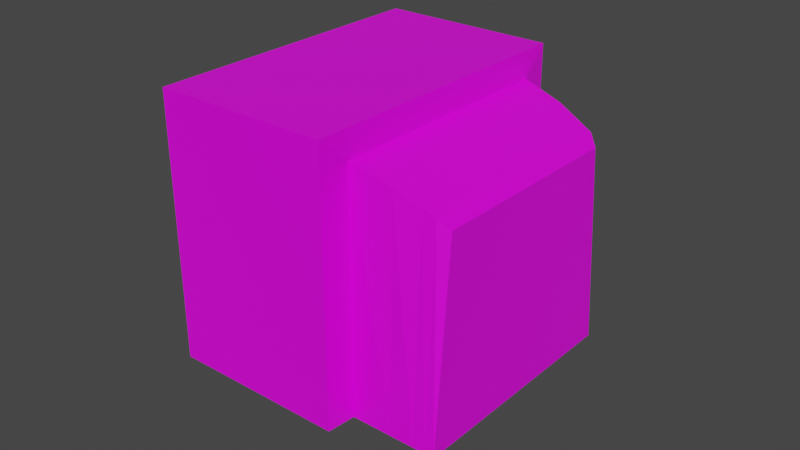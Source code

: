 # Source: brawn_kan.blend  (saved by Blender 2.82.7; exported with 4.5.12 LTS)
import bpy
from mathutils import Matrix  # noqa: F401  (used for matrix-valued properties, if any)

bpy.ops.wm.read_factory_settings(use_empty=True)
scene = bpy.context.scene
scene.name = 'Scene'

# ---- collections
col_collection = bpy.data.collections.new('Collection'); scene.collection.children.link(col_collection)

# ---- images (referenced by path relative to the original .blend; pixels are not part of the script)
import os
ASSET_DIR = os.environ.get("B2B_ASSET_DIR", "")  # directory of the original .blend (textures are referenced by path, not embedded)
HERE = os.path.dirname(os.path.abspath(__file__))  # packed textures are extracted next to this script under _unpacked/

def load_image(name, relpath, width, height, colorspace="sRGB"):
    """Load a texture the original file referenced (path relative to the .blend, or extracted next to this script)."""
    p = next((c for c in (os.path.join(HERE, relpath), os.path.join(ASSET_DIR, relpath)) if relpath and os.path.exists(c)), "")
    if p:
        img = bpy.data.images.load(p, check_existing=True)
        img.name = name
    else:  # same state as the original file: an image datablock whose file is absent (Cycles renders it pink)
        img = bpy.data.images.new(name, width, height)
        img.source = "FILE"
        img.filepath = "//" + (relpath or name)
    img.colorspace_settings.name = colorspace
    return img
img_brawn_kan_png = load_image('brawn_kan.png', 'texture/brawn_kan.png', 1024, 1024, 'sRGB')

# ---- materials (node trees are filled in below, after node groups)
mat_material = bpy.data.materials.new('Material')
mat_material.alpha_threshold = 0.0
mat_material.use_transparent_shadow = False
mat_material.line_color = (0.0, 0.0, 0.0, 1.0)

# ---- material node trees
mat_material.use_nodes = True; mat_material.node_tree.nodes.clear()
_N = mat_material.node_tree.nodes; _L = mat_material.node_tree.links
n0 = _N.new('ShaderNodeOutputMaterial'); n0.name = 'Material Output'; n0.location = (300, 300)
n1 = _N.new('ShaderNodeBsdfPrincipled'); n1.name = 'Principled BSDF'; n1.location = (10, 300)
n1.distribution = 'GGX'
n1.subsurface_method = 'BURLEY'
n1.inputs[2].default_value = 0.4
n1.inputs[3].default_value = 1.45
n1.inputs[27].default_value = (0.0, 0.0, 0.0, 1.0)
n1.inputs[28].default_value = 1.0
n2 = _N.new('ShaderNodeTexImage'); n2.name = '画像テクスチャ'; n2.location = (-280, 270)
n2.image = img_brawn_kan_png
_L.new(n1.outputs[0], n0.inputs[0])
_L.new(n2.outputs[0], n1.inputs[0])
n0.is_active_output = True

# ---- world
world_world = bpy.data.worlds.new('World'); scene.world = world_world
world_world.use_nodes = True; world_world.node_tree.nodes.clear()
_N = world_world.node_tree.nodes; _L = world_world.node_tree.links
n0 = _N.new('ShaderNodeOutputWorld'); n0.name = 'World Output'; n0.location = (300, 300)
n1 = _N.new('ShaderNodeBackground'); n1.name = 'Background'; n1.location = (10, 300)
n1.inputs[0].default_value = (0.05088, 0.05088, 0.05088, 1.0)
_L.new(n1.outputs[0], n0.inputs[0])
n0.is_active_output = True
world_world.color = (0.05088, 0.05088, 0.05088)
world_world.use_sun_shadow = False
world_world.sun_shadow_jitter_overblur = 0.0

# ---- meshes
me_x = bpy.data.meshes.new('円柱')
me_x.from_pydata([(0.0, 1.0, -1.0), (0.0, 1.0, 1.0), (0.3827, 0.9239, -1.0), (0.3827, 0.9239, 1.0), (0.7071, 0.7071, -1.0), (0.7071, 0.7071, 1.0), (0.9239, 0.3827, -1.0), (0.9239, 0.3827, 1.0), (1.0, -4.371e-08, -1.0), (1.0, -4.371e-08, 1.0), (0.9239, -0.3827, -1.0), (0.9239, -0.3827, 1.0), (0.7071, -0.7071, -1.0), (0.7071, -0.7071, 1.0), (0.3827, -0.9239, -1.0), (0.3827, -0.9239, 1.0), (1.51e-07, -1.0, -1.0), (1.51e-07, -1.0, 1.0), (-0.3827, -0.9239, -1.0), (-0.3827, -0.9239, 1.0), (-0.7071, -0.7071, -1.0), (-0.7071, -0.7071, 1.0), (-0.9239, -0.3827, -1.0), (-0.9239, -0.3827, 1.0), (-1.0, 1.192e-08, -1.0), (-1.0, 1.192e-08, 1.0), (-0.9239, 0.3827, -1.0), (-0.9239, 0.3827, 1.0), (-0.7071, 0.7071, -1.0), (-0.7071, 0.7071, 1.0), (-0.3827, 0.9239, -1.0), (-0.3827, 0.9239, 1.0), (-0.02635, 0.5539, 0.9931), (0.1921, 0.5118, 0.9867), (0.3773, 0.3917, 0.9813), (0.501, 0.212, 0.9777), (0.5444, -4.428e-08, 0.9765), (0.501, -0.212, 0.9777), (0.3773, -0.3917, 0.9813), (0.1921, -0.5118, 0.9867), (-0.02635, -0.5539, 0.9931), (-0.2448, -0.5118, 0.9994), (-0.4299, -0.3917, 1.005), (-0.5537, -0.212, 1.008), (-0.5971, -1.347e-08, 1.01), (-0.5537, 0.212, 1.008), (-0.4299, 0.3917, 1.005), (-0.2448, 0.5118, 0.9994), (0.02635, 0.6118, -1.0), (0.2676, 0.5652, -1.007), (0.4721, 0.4326, -1.013), (0.6087, 0.2341, -1.017), (0.6567, -4.794e-08, -1.018), (0.6087, -0.2341, -1.017), (0.4721, -0.4326, -1.013), (0.2676, -0.5652, -1.007), (0.02635, -0.6118, -1.0), (-0.2149, -0.5652, -0.993), (-0.4194, -0.4326, -0.9871), (-0.556, -0.2341, -0.9831), (-0.604, -1.39e-08, -0.9817), (-0.556, 0.2341, -0.9831), (-0.4194, 0.4326, -0.9871), (-0.2149, 0.5652, -0.993), (0.0, 7.109, -1.0), (0.0, 7.109, 1.0), (0.3827, 7.033, -1.0), (0.3827, 7.033, 1.0), (0.7071, 6.816, -1.0), (0.7071, 6.816, 1.0), (0.9239, 6.492, -1.0), (0.9239, 6.492, 1.0), (1.0, 6.109, -1.0), (1.0, 6.109, 1.0), (0.9239, 5.726, -1.0), (0.9239, 5.726, 1.0), (0.7071, 5.402, -1.0), (0.7071, 5.402, 1.0), (0.3827, 5.185, -1.0), (0.3827, 5.185, 1.0), (1.51e-07, 5.109, -1.0), (1.51e-07, 5.109, 1.0), (-0.3827, 5.185, -1.0), (-0.3827, 5.185, 1.0), (-0.7071, 5.402, -1.0), (-0.7071, 5.402, 1.0), (-0.9239, 5.726, -1.0), (-0.9239, 5.726, 1.0), (-1.0, 6.109, -1.0), (-1.0, 6.109, 1.0), (-0.9239, 6.492, -1.0), (-0.9239, 6.492, 1.0), (-0.7071, 6.816, -1.0), (-0.7071, 6.816, 1.0), (-0.3827, 7.033, -1.0), (-0.3827, 7.033, 1.0), (-0.02635, 6.663, 0.9931), (0.1921, 6.621, 0.9867), (0.3773, 6.501, 0.9813), (0.501, 6.321, 0.9777), (0.5444, 6.109, 0.9765), (0.501, 5.897, 0.9777), (0.3773, 5.717, 0.9813), (0.1921, 5.597, 0.9867), (-0.02635, 5.555, 0.9931), (-0.2448, 5.597, 0.9994), (-0.4299, 5.717, 1.005), (-0.5537, 5.897, 1.008), (-0.5971, 6.109, 1.01), (-0.5537, 6.321, 1.008), (-0.4299, 6.501, 1.005), (-0.2448, 6.621, 0.9994), (0.02635, 6.721, -1.0), (0.2676, 6.674, -1.007), (0.4721, 6.542, -1.013), (0.6087, 6.343, -1.017), (0.6567, 6.109, -1.018), (0.6087, 5.875, -1.017), (0.4721, 5.676, -1.013), (0.2676, 5.544, -1.007), (0.02635, 5.497, -1.0), (-0.2149, 5.544, -0.993), (-0.4194, 5.676, -0.9871), (-0.556, 5.875, -0.9831), (-0.604, 6.109, -0.9817), (-0.556, 6.343, -0.9831), (-0.4194, 6.542, -0.9871), (-0.2149, 6.674, -0.993), (0.0, 4.062, -1.0), (0.0, 4.062, 1.0), (0.3827, 3.986, -1.0), (0.3827, 3.986, 1.0), (0.7071, 3.769, -1.0), (0.7071, 3.769, 1.0), (0.9239, 3.445, -1.0), (0.9239, 3.445, 1.0), (1.0, 3.062, -1.0), (1.0, 3.062, 1.0), (0.9239, 2.679, -1.0), (0.9239, 2.679, 1.0), (0.7071, 2.355, -1.0), (0.7071, 2.355, 1.0), (0.3827, 2.138, -1.0), (0.3827, 2.138, 1.0), (1.51e-07, 2.062, -1.0), (1.51e-07, 2.062, 1.0), (-0.3827, 2.138, -1.0), (-0.3827, 2.138, 1.0), (-0.7071, 2.355, -1.0), (-0.7071, 2.355, 1.0), (-0.9239, 2.679, -1.0), (-0.9239, 2.679, 1.0), (-1.0, 3.062, -1.0), (-1.0, 3.062, 1.0), (-0.9239, 3.445, -1.0), (-0.9239, 3.445, 1.0), (-0.7071, 3.769, -1.0), (-0.7071, 3.769, 1.0), (-0.3827, 3.986, -1.0), (-0.3827, 3.986, 1.0), (-0.02635, 3.616, 0.9931), (0.1921, 3.574, 0.9867), (0.3773, 3.454, 0.9813), (0.501, 3.274, 0.9777), (0.5444, 3.062, 0.9765), (0.501, 2.85, 0.9777), (0.3773, 2.67, 0.9813), (0.1921, 2.55, 0.9867), (-0.02635, 2.508, 0.9931), (-0.2448, 2.55, 0.9994), (-0.4299, 2.67, 1.005), (-0.5537, 2.85, 1.008), (-0.5971, 3.062, 1.01), (-0.5537, 3.274, 1.008), (-0.4299, 3.454, 1.005), (-0.2448, 3.574, 0.9994), (0.02635, 3.674, -1.0), (0.2676, 3.627, -1.007), (0.4721, 3.495, -1.013), (0.6087, 3.296, -1.017), (0.6567, 3.062, -1.018), (0.6087, 2.828, -1.017), (0.4721, 2.63, -1.013), (0.2676, 2.497, -1.007), (0.02635, 2.45, -1.0), (-0.2149, 2.497, -0.993), (-0.4194, 2.63, -0.9871), (-0.556, 2.828, -0.9831), (-0.604, 3.062, -0.9817), (-0.556, 3.296, -0.9831), (-0.4194, 3.495, -0.9871), (-0.2149, 3.627, -0.993), (1.55, 17.46, -1.155), (-1.051, 17.46, -1.189), (1.55, 19.09, -1.155), (-1.051, 19.09, -1.189), (1.516, 17.46, 1.445), (-1.084, 17.46, 1.412), (1.516, 19.09, 1.445), (-1.084, 19.09, 1.412), (1.55, 27.84, -1.155), (-1.051, 27.84, -1.189), (1.55, 29.47, -1.155), (-1.051, 29.47, -1.189), (1.516, 27.84, 1.445), (-1.084, 27.84, 1.412), (1.516, 29.47, 1.445), (-1.084, 29.47, 1.412), (1.55, 25.75, -1.155), (-1.051, 25.75, -1.189), (1.55, 27.38, -1.155), (-1.051, 27.38, -1.189), (1.516, 25.75, 1.445), (-1.084, 25.75, 1.412), (1.516, 27.38, 1.445), (-1.084, 27.38, 1.412), (1.55, 23.7, -1.155), (-1.051, 23.7, -1.189), (1.55, 25.33, -1.155), (-1.051, 25.33, -1.189), (1.516, 23.7, 1.445), (-1.084, 23.7, 1.412), (1.516, 25.33, 1.445), (-1.084, 25.33, 1.412), (1.55, 21.61, -1.155), (-1.051, 21.61, -1.189), (1.55, 23.24, -1.155), (-1.051, 23.24, -1.189), (1.516, 21.61, 1.445), (-1.084, 21.61, 1.412), (1.516, 23.24, 1.445), (-1.084, 23.24, 1.412), (1.55, 19.55, -1.155), (-1.051, 19.55, -1.189), (1.55, 21.17, -1.155), (-1.051, 21.17, -1.189), (1.516, 19.55, 1.445), (-1.084, 19.55, 1.412), (1.516, 21.17, 1.445), (-1.084, 21.17, 1.412), (-106.4, 63.79, 39.08), (-9.266, 63.79, 65.39), (-106.4, -49.62, 39.08), (-9.266, -49.62, 65.39), (-88.89, 63.79, -25.56), (8.241, 63.79, 0.7466), (-88.89, -49.62, -25.56), (8.241, -49.62, 0.7466), (-97.14, 52.74, 42.41), (-9.247, 52.74, 66.21), (-97.14, -38.57, 42.41), (-9.247, -38.57, 66.21), (-91.68, 45.93, 78.14), (-17.89, 52.74, 98.12), (-91.68, -31.75, 78.14), (-17.89, -38.57, 98.12), (-94.3, -34.41, 73.67), (-94.3, 48.58, 73.67), (-16.94, 52.74, 94.62), (-16.94, -38.57, 94.62), (-95.22, 49.27, 68.68), (-15.75, 52.74, 90.21), (-15.75, -38.57, 90.21), (-95.22, -35.1, 68.68), (-96.66, 51.18, 58.5), (-13.27, 52.74, 81.08), (-13.27, -38.57, 81.08), (-96.66, -37.01, 58.5), (-82.3, 55.7, -24.0), (-13.04, 55.7, -5.243), (-82.3, -41.53, -24.0), (-13.04, -41.53, -5.243), (-84.7, 55.7, -15.1), (-15.45, 55.7, 3.651), (-84.7, -41.53, -15.1), (-15.45, -41.53, 3.651), (4.073, 31.5, -0.68), (4.073, -11.36, -0.68), (-3.971, 31.45, -2.944), (-3.971, -11.3, -2.944), (2.642, -21.97, -1.348), (-4.542, 31.45, -0.8127), (-4.542, -11.3, -0.8127), (-2.131, -21.97, -2.64), (2.642, -17.02, -1.348), (-2.131, -17.02, -2.64), (1.349, -21.97, 3.425), (-3.423, -21.97, 2.132), (1.349, -17.02, 3.425), (-3.423, -17.02, 2.132), (1.807, 13.65, -0.9038), (1.807, -7.633, -0.9038), (-2.272, 13.62, -0.8447), (-2.272, -7.609, -0.8447), (2.183, 13.35, -0.9036), (-2.648, 13.36, -0.8449), (2.62, 12.56, -0.8303), (-3.085, 12.63, -0.9182), (2.183, -7.316, -0.9036), (-2.648, -7.328, -0.8449), (2.62, -6.499, -0.8303), (-3.085, -6.517, -0.9182), (2.494, 12.95, -0.8394), (-2.958, 13.0, -0.9091), (2.475, -6.867, -0.85), (-2.938, -6.888, -0.8984), (1.804, 13.65, 0.5294), (1.804, -7.633, 0.5294), (-2.275, 13.62, 0.5884), (-2.275, -7.609, 0.5884), (2.18, 13.35, 0.5295), (-2.651, 13.36, 0.5883), (2.617, 12.56, 0.6028), (-3.088, 12.63, 0.515), (2.18, -7.316, 0.5295), (-2.651, -7.328, 0.5883), (2.617, -6.499, 0.6028), (-3.088, -6.517, 0.515), (2.491, 12.95, 0.5938), (-2.961, 13.0, 0.524), (2.471, -6.867, 0.5831), (-2.941, -6.888, 0.5347)], [], [(0, 1, 3, 2), (2, 3, 5, 4), (4, 5, 7, 6), (6, 7, 9, 8), (8, 9, 11, 10), (10, 11, 13, 12), (12, 13, 15, 14), (14, 15, 17, 16), (16, 17, 19, 18), (18, 19, 21, 20), (20, 21, 23, 22), (22, 23, 25, 24), (24, 25, 27, 26), (26, 27, 29, 28), (13, 11, 37, 38), (28, 29, 31, 30), (30, 31, 1, 0), (20, 22, 59, 58), (43, 42, 58, 59), (23, 21, 42, 43), (1, 31, 47, 32), (9, 7, 35, 36), (19, 17, 40, 41), (29, 27, 45, 46), (5, 3, 33, 34), (15, 13, 38, 39), (25, 23, 43, 44), (11, 9, 36, 37), (21, 19, 41, 42), (31, 29, 46, 47), (7, 5, 34, 35), (17, 15, 39, 40), (3, 1, 32, 33), (27, 25, 44, 45), (42, 41, 57, 58), (30, 0, 48, 63), (6, 8, 52, 51), (16, 18, 57, 56), (26, 28, 62, 61), (2, 4, 50, 49), (12, 14, 55, 54), (22, 24, 60, 59), (8, 10, 53, 52), (18, 20, 58, 57), (28, 30, 63, 62), (4, 6, 51, 50), (14, 16, 56, 55), (0, 2, 49, 48), (24, 26, 61, 60), (10, 12, 54, 53), (44, 43, 59, 60), (45, 44, 60, 61), (46, 45, 61, 62), (47, 46, 62, 63), (32, 47, 63, 48), (33, 32, 48, 49), (34, 33, 49, 50), (35, 34, 50, 51), (36, 35, 51, 52), (37, 36, 52, 53), (38, 37, 53, 54), (39, 38, 54, 55), (40, 39, 55, 56), (41, 40, 56, 57), (64, 65, 67, 66), (66, 67, 69, 68), (68, 69, 71, 70), (70, 71, 73, 72), (72, 73, 75, 74), (74, 75, 77, 76), (76, 77, 79, 78), (78, 79, 81, 80), (80, 81, 83, 82), (82, 83, 85, 84), (84, 85, 87, 86), (86, 87, 89, 88), (88, 89, 91, 90), (90, 91, 93, 92), (77, 75, 101, 102), (92, 93, 95, 94), (94, 95, 65, 64), (84, 86, 123, 122), (107, 106, 122, 123), (87, 85, 106, 107), (65, 95, 111, 96), (73, 71, 99, 100), (83, 81, 104, 105), (93, 91, 109, 110), (69, 67, 97, 98), (79, 77, 102, 103), (89, 87, 107, 108), (75, 73, 100, 101), (85, 83, 105, 106), (95, 93, 110, 111), (71, 69, 98, 99), (81, 79, 103, 104), (67, 65, 96, 97), (91, 89, 108, 109), (106, 105, 121, 122), (94, 64, 112, 127), (70, 72, 116, 115), (80, 82, 121, 120), (90, 92, 126, 125), (66, 68, 114, 113), (76, 78, 119, 118), (86, 88, 124, 123), (72, 74, 117, 116), (82, 84, 122, 121), (92, 94, 127, 126), (68, 70, 115, 114), (78, 80, 120, 119), (64, 66, 113, 112), (88, 90, 125, 124), (74, 76, 118, 117), (108, 107, 123, 124), (109, 108, 124, 125), (110, 109, 125, 126), (111, 110, 126, 127), (96, 111, 127, 112), (97, 96, 112, 113), (98, 97, 113, 114), (99, 98, 114, 115), (100, 99, 115, 116), (101, 100, 116, 117), (102, 101, 117, 118), (103, 102, 118, 119), (104, 103, 119, 120), (105, 104, 120, 121), (128, 129, 131, 130), (130, 131, 133, 132), (132, 133, 135, 134), (134, 135, 137, 136), (136, 137, 139, 138), (138, 139, 141, 140), (140, 141, 143, 142), (142, 143, 145, 144), (144, 145, 147, 146), (146, 147, 149, 148), (148, 149, 151, 150), (150, 151, 153, 152), (152, 153, 155, 154), (154, 155, 157, 156), (141, 139, 165, 166), (156, 157, 159, 158), (158, 159, 129, 128), (148, 150, 187, 186), (171, 170, 186, 187), (151, 149, 170, 171), (129, 159, 175, 160), (137, 135, 163, 164), (147, 145, 168, 169), (157, 155, 173, 174), (133, 131, 161, 162), (143, 141, 166, 167), (153, 151, 171, 172), (139, 137, 164, 165), (149, 147, 169, 170), (159, 157, 174, 175), (135, 133, 162, 163), (145, 143, 167, 168), (131, 129, 160, 161), (155, 153, 172, 173), (170, 169, 185, 186), (158, 128, 176, 191), (134, 136, 180, 179), (144, 146, 185, 184), (154, 156, 190, 189), (130, 132, 178, 177), (140, 142, 183, 182), (150, 152, 188, 187), (136, 138, 181, 180), (146, 148, 186, 185), (156, 158, 191, 190), (132, 134, 179, 178), (142, 144, 184, 183), (128, 130, 177, 176), (152, 154, 189, 188), (138, 140, 182, 181), (172, 171, 187, 188), (173, 172, 188, 189), (174, 173, 189, 190), (175, 174, 190, 191), (160, 175, 191, 176), (161, 160, 176, 177), (162, 161, 177, 178), (163, 162, 178, 179), (164, 163, 179, 180), (165, 164, 180, 181), (166, 165, 181, 182), (167, 166, 182, 183), (168, 167, 183, 184), (169, 168, 184, 185), (192, 193, 195, 194), (194, 195, 199, 198), (198, 199, 197, 196), (196, 197, 193, 192), (194, 198, 196, 192), (199, 195, 193, 197), (200, 201, 203, 202), (202, 203, 207, 206), (206, 207, 205, 204), (204, 205, 201, 200), (202, 206, 204, 200), (207, 203, 201, 205), (208, 209, 211, 210), (210, 211, 215, 214), (214, 215, 213, 212), (212, 213, 209, 208), (210, 214, 212, 208), (215, 211, 209, 213), (216, 217, 219, 218), (218, 219, 223, 222), (222, 223, 221, 220), (220, 221, 217, 216), (218, 222, 220, 216), (223, 219, 217, 221), (224, 225, 227, 226), (226, 227, 231, 230), (230, 231, 229, 228), (228, 229, 225, 224), (226, 230, 228, 224), (231, 227, 225, 229), (232, 233, 235, 234), (234, 235, 239, 238), (238, 239, 237, 236), (236, 237, 233, 232), (234, 238, 236, 232), (239, 235, 233, 237), (240, 244, 246, 242), (243, 242, 246, 247), (247, 246, 270, 271), (245, 241, 243, 247), (242, 243, 251, 250), (245, 244, 240, 241), (257, 256, 254, 252), (241, 240, 248, 249), (243, 241, 249, 251), (240, 242, 250, 248), (253, 252, 254, 255), (258, 257, 252, 253), (259, 258, 253, 255), (256, 259, 255, 254), (263, 262, 259, 256), (262, 261, 258, 259), (261, 260, 257, 258), (260, 263, 256, 257), (264, 267, 263, 260), (265, 264, 260, 261), (266, 265, 261, 262), (267, 266, 262, 263), (250, 251, 266, 267), (251, 249, 265, 266), (249, 248, 264, 265), (248, 250, 267, 264), (268, 269, 273, 272), (269, 245, 276, 278), (246, 244, 268, 270), (244, 245, 269, 268), (275, 274, 272, 273), (269, 271, 275, 273), (270, 268, 272, 274), (271, 270, 274, 275), (279, 278, 281, 282), (271, 269, 278, 279), (247, 271, 279, 277), (245, 247, 277, 276), (277, 279, 282), (280, 283, 285, 284), (278, 276, 281), (284, 285, 289, 288), (288, 289, 287, 286), (286, 287, 283, 280), (284, 288, 286, 280), (289, 285, 283, 287), (282, 281, 292, 295, 303, 297, 301, 305, 299, 293), (297, 303, 319, 313), (277, 282, 293, 291), (276, 277, 291, 298, 304, 300, 296, 302, 294, 290), (281, 276, 290, 292), (302, 296, 312, 318), (301, 297, 313, 317), (291, 293, 309, 307), (296, 300, 316, 312), (292, 290, 306, 308), (305, 301, 317, 321), (310, 311, 308, 306), (318, 319, 311, 310), (316, 317, 313, 312), (307, 309, 315, 314), (320, 321, 317, 316), (312, 313, 319, 318), (314, 315, 321, 320), (294, 302, 318, 310), (303, 295, 311, 319), (304, 298, 314, 320), (298, 291, 307, 314), (299, 305, 321, 315), (290, 294, 310, 306), (300, 304, 320, 316), (293, 299, 315, 309), (295, 292, 308, 311)])
_uv = me_x.uv_layers.new(name='UVマップ')
_uv.uv.foreach_set('vector', [0.7099, 0.3018, 0.7099, 0.3082, 0.7087, 0.3082, 0.7087, 0.3018, 0.7087, 0.3018, 0.7087, 0.3082, 0.7076, 0.3082, 0.7076, 0.3018, 0.6907, 0.3571, 0.6907, 0.3635, 0.6897, 0.3634, 0.6897, 0.357, 0.6897, 0.357, 0.6897, 0.3634, 0.6884, 0.3634, 0.6884, 0.357, 0.6884, 0.357, 0.6884, 0.3634, 0.6872, 0.3634, 0.6872, 0.357, 0.6872, 0.357, 0.6872, 0.3634, 0.6862, 0.3635, 0.6862, 0.3571, 0.7164, 0.3579, 0.7164, 0.3643, 0.7153, 0.3643, 0.7153, 0.3578, 0.7153, 0.3578, 0.7153, 0.3643, 0.7141, 0.3643, 0.7141, 0.3578, 0.7141, 0.3578, 0.7141, 0.3643, 0.7129, 0.3643, 0.7129, 0.3578, 0.7129, 0.3578, 0.7129, 0.3643, 0.7119, 0.3643, 0.7119, 0.3579, 0.7073, 0.3578, 0.7073, 0.3643, 0.7063, 0.3643, 0.7063, 0.3578, 0.7063, 0.3578, 0.7063, 0.3643, 0.7051, 0.3643, 0.7051, 0.3579, 0.7051, 0.3579, 0.7051, 0.3643, 0.7038, 0.3643, 0.7038, 0.3578, 0.7038, 0.3578, 0.7038, 0.3643, 0.7028, 0.3643, 0.7028, 0.3578, 0.7955, 0.3535, 0.7947, 0.3526, 0.7959, 0.3518, 0.7964, 0.3523, 0.7121, 0.3018, 0.7121, 0.3082, 0.7111, 0.3082, 0.7111, 0.3018, 0.7111, 0.3018, 0.7111, 0.3082, 0.7099, 0.3082, 0.7099, 0.3018, 0.799, 0.3555, 0.7999, 0.3564, 0.7989, 0.3571, 0.7983, 0.3565, 0.3168, 0.4035, 0.3174, 0.4036, 0.3175, 0.41, 0.3169, 0.4099, 0.8005, 0.3514, 0.8, 0.3526, 0.7989, 0.3518, 0.7992, 0.3511, 0.7967, 0.3477, 0.7979, 0.3477, 0.7978, 0.3491, 0.7971, 0.3491, 0.7942, 0.3514, 0.7942, 0.3502, 0.7956, 0.3505, 0.7956, 0.3512, 0.7991, 0.3535, 0.7979, 0.354, 0.7978, 0.3525, 0.7984, 0.3523, 0.7991, 0.3481, 0.8, 0.349, 0.7989, 0.3498, 0.7984, 0.3493, 0.7947, 0.349, 0.7955, 0.3481, 0.7964, 0.3493, 0.7959, 0.3498, 0.7967, 0.354, 0.7955, 0.3535, 0.7964, 0.3523, 0.797, 0.3526, 0.8005, 0.3502, 0.8005, 0.3514, 0.7992, 0.3511, 0.7992, 0.3504, 0.7947, 0.3526, 0.7942, 0.3514, 0.7956, 0.3512, 0.7959, 0.3518, 0.8, 0.3526, 0.7991, 0.3535, 0.7984, 0.3523, 0.7989, 0.3518, 0.7979, 0.3477, 0.7991, 0.3481, 0.7984, 0.3493, 0.7978, 0.3491, 0.7942, 0.3502, 0.7947, 0.349, 0.7959, 0.3498, 0.7956, 0.3505, 0.7979, 0.354, 0.7967, 0.354, 0.797, 0.3526, 0.7978, 0.3525, 0.7955, 0.3481, 0.7967, 0.3477, 0.7971, 0.3491, 0.7964, 0.3493, 0.8, 0.349, 0.8005, 0.3502, 0.7992, 0.3504, 0.7989, 0.3498, 0.3176, 0.384, 0.317, 0.384, 0.3169, 0.3776, 0.3176, 0.3776, 0.799, 0.3608, 0.7979, 0.3613, 0.7976, 0.3601, 0.7983, 0.3598, 0.7946, 0.3599, 0.7941, 0.3588, 0.7952, 0.3586, 0.7955, 0.3593, 0.7966, 0.355, 0.7979, 0.355, 0.7976, 0.3562, 0.7968, 0.3562, 0.8004, 0.3588, 0.7999, 0.3599, 0.7988, 0.3593, 0.7992, 0.3586, 0.7966, 0.3613, 0.7955, 0.3608, 0.796, 0.3598, 0.7968, 0.3601, 0.7946, 0.3564, 0.7955, 0.3555, 0.7961, 0.3565, 0.7955, 0.3571, 0.7999, 0.3564, 0.8004, 0.3575, 0.7992, 0.3578, 0.7989, 0.3571, 0.7941, 0.3588, 0.7941, 0.3575, 0.7952, 0.3578, 0.7952, 0.3586, 0.7979, 0.355, 0.799, 0.3555, 0.7983, 0.3565, 0.7976, 0.3562, 0.7999, 0.3599, 0.799, 0.3608, 0.7983, 0.3598, 0.7988, 0.3593, 0.7955, 0.3608, 0.7946, 0.3599, 0.7955, 0.3593, 0.796, 0.3598, 0.7955, 0.3555, 0.7966, 0.355, 0.7968, 0.3562, 0.7961, 0.3565, 0.7979, 0.3613, 0.7966, 0.3613, 0.7968, 0.3601, 0.7976, 0.3601, 0.8004, 0.3575, 0.8004, 0.3588, 0.7992, 0.3586, 0.7992, 0.3578, 0.7941, 0.3575, 0.7946, 0.3564, 0.7955, 0.3571, 0.7952, 0.3578, 0.3161, 0.4035, 0.3168, 0.4035, 0.3169, 0.4099, 0.3161, 0.4099, 0.3155, 0.4035, 0.3161, 0.4035, 0.3161, 0.4099, 0.3154, 0.4099, 0.3149, 0.4036, 0.3155, 0.4035, 0.3154, 0.4099, 0.3147, 0.41, 0.317, 0.3905, 0.3176, 0.3905, 0.3176, 0.3969, 0.3169, 0.3969, 0.3163, 0.3906, 0.317, 0.3905, 0.3169, 0.3969, 0.3161, 0.397, 0.3156, 0.3906, 0.3163, 0.3906, 0.3161, 0.397, 0.3154, 0.397, 0.315, 0.3906, 0.3156, 0.3906, 0.3154, 0.397, 0.3147, 0.397, 0.3154, 0.4422, 0.3149, 0.4422, 0.3147, 0.4358, 0.3154, 0.4357, 0.3161, 0.4421, 0.3154, 0.4422, 0.3154, 0.4357, 0.3161, 0.4357, 0.3168, 0.4422, 0.3161, 0.4421, 0.3161, 0.4357, 0.3169, 0.4357, 0.3174, 0.4422, 0.3168, 0.4422, 0.3169, 0.4357, 0.3175, 0.4358, 0.3156, 0.384, 0.315, 0.3839, 0.3147, 0.3775, 0.3154, 0.3776, 0.3163, 0.384, 0.3156, 0.384, 0.3154, 0.3776, 0.3161, 0.3776, 0.317, 0.384, 0.3163, 0.384, 0.3161, 0.3776, 0.3169, 0.3776, 0.707, 0.3409, 0.707, 0.3344, 0.7082, 0.3344, 0.7082, 0.3409, 0.7082, 0.3409, 0.7082, 0.3344, 0.7093, 0.3344, 0.7093, 0.3409, 0.6957, 0.3408, 0.6957, 0.3344, 0.6967, 0.3345, 0.6967, 0.3409, 0.6967, 0.3409, 0.6967, 0.3345, 0.6979, 0.3345, 0.6979, 0.3409, 0.6979, 0.3409, 0.6979, 0.3345, 0.6992, 0.3345, 0.6992, 0.3409, 0.6992, 0.3409, 0.6992, 0.3345, 0.7002, 0.3344, 0.7002, 0.3408, 0.7119, 0.3579, 0.7119, 0.3643, 0.7108, 0.3643, 0.7108, 0.3578, 0.7108, 0.3578, 0.7108, 0.3643, 0.7096, 0.3643, 0.7096, 0.3578, 0.7096, 0.3578, 0.7096, 0.3643, 0.7083, 0.3643, 0.7083, 0.3578, 0.7083, 0.3578, 0.7083, 0.3643, 0.7073, 0.3643, 0.7073, 0.3579, 0.7047, 0.3344, 0.7047, 0.3409, 0.7037, 0.3409, 0.7037, 0.3344, 0.7037, 0.3344, 0.7037, 0.3409, 0.7025, 0.3409, 0.7025, 0.3344, 0.7025, 0.3344, 0.7025, 0.3409, 0.7012, 0.3409, 0.7012, 0.3344, 0.7012, 0.3344, 0.7012, 0.3409, 0.7002, 0.3409, 0.7002, 0.3344, 0.7613, 0.3527, 0.7608, 0.3515, 0.7622, 0.3512, 0.7625, 0.3519, 0.7047, 0.3409, 0.7047, 0.3344, 0.7057, 0.3344, 0.7057, 0.3409, 0.7057, 0.3409, 0.7057, 0.3344, 0.707, 0.3344, 0.707, 0.3409, 0.7621, 0.3607, 0.7612, 0.3598, 0.7623, 0.3591, 0.7629, 0.3597, 0.3168, 0.4164, 0.3174, 0.4165, 0.3175, 0.4229, 0.3169, 0.4228, 0.7666, 0.3527, 0.7657, 0.3536, 0.7651, 0.3524, 0.7656, 0.3519, 0.7646, 0.3477, 0.7657, 0.3482, 0.765, 0.3494, 0.7644, 0.3492, 0.7608, 0.3503, 0.7613, 0.3491, 0.7625, 0.3499, 0.7622, 0.3505, 0.7646, 0.354, 0.7633, 0.354, 0.7637, 0.3526, 0.7644, 0.3526, 0.7666, 0.3491, 0.7671, 0.3503, 0.7658, 0.3506, 0.7655, 0.3499, 0.7622, 0.3482, 0.7633, 0.3477, 0.7637, 0.3492, 0.763, 0.3494, 0.7622, 0.3536, 0.7613, 0.3527, 0.7625, 0.3519, 0.763, 0.3524, 0.7671, 0.3515, 0.7666, 0.3527, 0.7656, 0.3519, 0.7658, 0.3513, 0.7608, 0.3515, 0.7608, 0.3503, 0.7622, 0.3505, 0.7622, 0.3512, 0.7657, 0.3536, 0.7646, 0.354, 0.7644, 0.3526, 0.7651, 0.3524, 0.7657, 0.3482, 0.7666, 0.3491, 0.7655, 0.3499, 0.765, 0.3494, 0.7613, 0.3491, 0.7622, 0.3482, 0.763, 0.3494, 0.7625, 0.3499, 0.7633, 0.354, 0.7622, 0.3536, 0.763, 0.3524, 0.7637, 0.3526, 0.7633, 0.3477, 0.7646, 0.3477, 0.7644, 0.3492, 0.7637, 0.3492, 0.7671, 0.3503, 0.7671, 0.3515, 0.7658, 0.3513, 0.7658, 0.3506, 0.3176, 0.4035, 0.317, 0.4035, 0.3169, 0.3971, 0.3176, 0.3971, 0.7621, 0.3554, 0.7633, 0.3549, 0.7636, 0.3561, 0.7629, 0.3564, 0.7666, 0.3563, 0.7671, 0.3574, 0.766, 0.3576, 0.7657, 0.3569, 0.7645, 0.3612, 0.7633, 0.3612, 0.7636, 0.36, 0.7644, 0.36, 0.7608, 0.3574, 0.7612, 0.3563, 0.7623, 0.3569, 0.762, 0.3577, 0.7645, 0.3549, 0.7657, 0.3554, 0.7651, 0.3564, 0.7644, 0.3561, 0.7666, 0.3598, 0.7657, 0.3607, 0.7651, 0.3597, 0.7657, 0.3591, 0.7612, 0.3598, 0.7608, 0.3587, 0.762, 0.3584, 0.7623, 0.3591, 0.7671, 0.3574, 0.7671, 0.3587, 0.766, 0.3584, 0.766, 0.3576, 0.7633, 0.3612, 0.7621, 0.3607, 0.7629, 0.3597, 0.7636, 0.36, 0.7612, 0.3563, 0.7621, 0.3554, 0.7629, 0.3564, 0.7623, 0.3569, 0.7657, 0.3554, 0.7666, 0.3563, 0.7657, 0.3569, 0.7651, 0.3564, 0.7657, 0.3607, 0.7645, 0.3612, 0.7644, 0.36, 0.7651, 0.3597, 0.7633, 0.3549, 0.7645, 0.3549, 0.7644, 0.3561, 0.7636, 0.3561, 0.7608, 0.3587, 0.7608, 0.3574, 0.762, 0.3577, 0.762, 0.3584, 0.7671, 0.3587, 0.7666, 0.3598, 0.7657, 0.3591, 0.766, 0.3584, 0.3161, 0.4164, 0.3168, 0.4164, 0.3169, 0.4228, 0.3161, 0.4228, 0.3155, 0.4164, 0.3161, 0.4164, 0.3161, 0.4228, 0.3154, 0.4228, 0.3149, 0.4165, 0.3155, 0.4164, 0.3154, 0.4228, 0.3147, 0.4229, 0.317, 0.384, 0.3176, 0.384, 0.3176, 0.3904, 0.3169, 0.3904, 0.3163, 0.3841, 0.317, 0.384, 0.3169, 0.3904, 0.3161, 0.3905, 0.3156, 0.3841, 0.3163, 0.3841, 0.3161, 0.3905, 0.3154, 0.3905, 0.315, 0.3841, 0.3156, 0.3841, 0.3154, 0.3905, 0.3147, 0.3905, 0.3154, 0.4293, 0.3149, 0.4293, 0.3147, 0.4229, 0.3154, 0.4229, 0.3161, 0.4293, 0.3154, 0.4293, 0.3154, 0.4229, 0.3161, 0.4229, 0.3168, 0.4293, 0.3161, 0.4293, 0.3161, 0.4229, 0.3169, 0.4229, 0.3174, 0.4293, 0.3168, 0.4293, 0.3169, 0.4229, 0.3175, 0.4229, 0.3156, 0.4035, 0.315, 0.4034, 0.3147, 0.397, 0.3154, 0.3971, 0.3163, 0.4035, 0.3156, 0.4035, 0.3154, 0.3971, 0.3161, 0.3971, 0.317, 0.4035, 0.3163, 0.4035, 0.3161, 0.3971, 0.3169, 0.3971, 0.7054, 0.3018, 0.7054, 0.3082, 0.7041, 0.3082, 0.7041, 0.3018, 0.7041, 0.3018, 0.7041, 0.3082, 0.7031, 0.3082, 0.7031, 0.3018, 0.7028, 0.3579, 0.7028, 0.3643, 0.7018, 0.3643, 0.7018, 0.3579, 0.7018, 0.3579, 0.7018, 0.3643, 0.7005, 0.3643, 0.7005, 0.3578, 0.7005, 0.3578, 0.7005, 0.3643, 0.6993, 0.3643, 0.6993, 0.3579, 0.6993, 0.3579, 0.6993, 0.3643, 0.6983, 0.3643, 0.6983, 0.3579, 0.7138, 0.3344, 0.7138, 0.3409, 0.7127, 0.3409, 0.7127, 0.3344, 0.7127, 0.3344, 0.7127, 0.3409, 0.7115, 0.3409, 0.7115, 0.3344, 0.7115, 0.3344, 0.7115, 0.3409, 0.7103, 0.3409, 0.7103, 0.3344, 0.7103, 0.3344, 0.7103, 0.3409, 0.7093, 0.3409, 0.7093, 0.3344, 0.7031, 0.3018, 0.7031, 0.3082, 0.702, 0.3082, 0.702, 0.3018, 0.702, 0.3018, 0.702, 0.3082, 0.7008, 0.3082, 0.7008, 0.3018, 0.7008, 0.3018, 0.7008, 0.3082, 0.6996, 0.3082, 0.6996, 0.3018, 0.6996, 0.3018, 0.6996, 0.3082, 0.6985, 0.3082, 0.6985, 0.3018, 0.7779, 0.3527, 0.7774, 0.3515, 0.7789, 0.3512, 0.7791, 0.3519, 0.7076, 0.3018, 0.7076, 0.3082, 0.7066, 0.3082, 0.7066, 0.3018, 0.7066, 0.3018, 0.7066, 0.3082, 0.7054, 0.3082, 0.7054, 0.3018, 0.7787, 0.3607, 0.7779, 0.3598, 0.7789, 0.3591, 0.7795, 0.3597, 0.3168, 0.41, 0.3174, 0.41, 0.3175, 0.4164, 0.3169, 0.4164, 0.7832, 0.3527, 0.7823, 0.3536, 0.7817, 0.3524, 0.7822, 0.3519, 0.7812, 0.3477, 0.7823, 0.3482, 0.7817, 0.3494, 0.781, 0.3492, 0.7774, 0.3503, 0.7779, 0.3491, 0.7791, 0.3499, 0.7789, 0.3505, 0.7812, 0.354, 0.7799, 0.354, 0.7803, 0.3526, 0.781, 0.3527, 0.7832, 0.3491, 0.7837, 0.3503, 0.7824, 0.3506, 0.7822, 0.3499, 0.7788, 0.3482, 0.7799, 0.3477, 0.7803, 0.3492, 0.7796, 0.3494, 0.7788, 0.3536, 0.7779, 0.3527, 0.7791, 0.3519, 0.7796, 0.3524, 0.7837, 0.3515, 0.7832, 0.3527, 0.7822, 0.3519, 0.7824, 0.3513, 0.7774, 0.3515, 0.7774, 0.3503, 0.7789, 0.3505, 0.7789, 0.3512, 0.7823, 0.3536, 0.7812, 0.354, 0.781, 0.3527, 0.7817, 0.3524, 0.7823, 0.3482, 0.7832, 0.3491, 0.7822, 0.3499, 0.7817, 0.3494, 0.7779, 0.3491, 0.7788, 0.3482, 0.7796, 0.3494, 0.7791, 0.3499, 0.7799, 0.354, 0.7788, 0.3536, 0.7796, 0.3524, 0.7803, 0.3526, 0.7799, 0.3477, 0.7812, 0.3477, 0.781, 0.3492, 0.7803, 0.3492, 0.7837, 0.3503, 0.7837, 0.3515, 0.7824, 0.3513, 0.7824, 0.3506, 0.3176, 0.371, 0.317, 0.371, 0.3169, 0.3646, 0.3176, 0.3646, 0.7787, 0.3554, 0.7799, 0.3549, 0.7802, 0.3561, 0.7795, 0.3564, 0.7832, 0.3563, 0.7837, 0.3574, 0.7826, 0.3576, 0.7823, 0.3569, 0.7811, 0.3612, 0.7799, 0.3612, 0.7802, 0.36, 0.781, 0.36, 0.7774, 0.3574, 0.7779, 0.3563, 0.7789, 0.3569, 0.7786, 0.3577, 0.7811, 0.3549, 0.7823, 0.3554, 0.7817, 0.3564, 0.781, 0.3561, 0.7832, 0.3598, 0.7823, 0.3607, 0.7817, 0.3597, 0.7823, 0.3591, 0.7779, 0.3598, 0.7774, 0.3587, 0.7786, 0.3584, 0.7789, 0.3591, 0.7837, 0.3574, 0.7837, 0.3587, 0.7826, 0.3584, 0.7826, 0.3576, 0.7799, 0.3612, 0.7787, 0.3607, 0.7795, 0.3597, 0.7802, 0.36, 0.7779, 0.3563, 0.7787, 0.3554, 0.7795, 0.3564, 0.7789, 0.3569, 0.7823, 0.3554, 0.7832, 0.3563, 0.7823, 0.3569, 0.7817, 0.3564, 0.7823, 0.3607, 0.7811, 0.3612, 0.781, 0.36, 0.7817, 0.3597, 0.7799, 0.3549, 0.7811, 0.3549, 0.781, 0.3561, 0.7802, 0.3561, 0.7774, 0.3587, 0.7774, 0.3574, 0.7786, 0.3577, 0.7786, 0.3584, 0.7837, 0.3587, 0.7832, 0.3598, 0.7823, 0.3591, 0.7826, 0.3584, 0.3161, 0.41, 0.3168, 0.41, 0.3169, 0.4164, 0.3161, 0.4164, 0.3155, 0.41, 0.3161, 0.41, 0.3161, 0.4164, 0.3154, 0.4164, 0.3149, 0.41, 0.3155, 0.41, 0.3154, 0.4164, 0.3147, 0.4164, 0.317, 0.371, 0.3176, 0.371, 0.3176, 0.3774, 0.3169, 0.3774, 0.3163, 0.3711, 0.317, 0.371, 0.3169, 0.3774, 0.3161, 0.3775, 0.3156, 0.3711, 0.3163, 0.3711, 0.3161, 0.3775, 0.3154, 0.3775, 0.315, 0.3711, 0.3156, 0.3711, 0.3154, 0.3775, 0.3147, 0.3775, 0.3154, 0.4357, 0.3149, 0.4357, 0.3147, 0.4293, 0.3154, 0.4293, 0.3161, 0.4357, 0.3154, 0.4357, 0.3154, 0.4293, 0.3161, 0.4293, 0.3168, 0.4357, 0.3161, 0.4357, 0.3161, 0.4293, 0.3169, 0.4293, 0.3174, 0.4357, 0.3168, 0.4357, 0.3169, 0.4293, 0.3175, 0.4293, 0.3156, 0.371, 0.315, 0.3709, 0.3147, 0.3645, 0.3154, 0.3646, 0.3163, 0.371, 0.3156, 0.371, 0.3154, 0.3646, 0.3161, 0.3646, 0.317, 0.371, 0.3163, 0.371, 0.3161, 0.3646, 0.3169, 0.3646, 0.7228, 0.3261, 0.7228, 0.3177, 0.728, 0.3177, 0.728, 0.3261, 0.692, 0.3411, 0.7003, 0.3411, 0.7003, 0.3495, 0.692, 0.3495, 0.7228, 0.3093, 0.7228, 0.3177, 0.7175, 0.3177, 0.7175, 0.3093, 0.6922, 0.2935, 0.7006, 0.2934, 0.7006, 0.3018, 0.6922, 0.3018, 0.7332, 0.3093, 0.7332, 0.3177, 0.728, 0.3177, 0.728, 0.3093, 0.7141, 0.2934, 0.7141, 0.3018, 0.7089, 0.3018, 0.7089, 0.2934, 0.728, 0.3261, 0.728, 0.3344, 0.7228, 0.3344, 0.7228, 0.3261, 0.7086, 0.3495, 0.7003, 0.3495, 0.7003, 0.3411, 0.7086, 0.3411, 0.7228, 0.3177, 0.7228, 0.3261, 0.7175, 0.3261, 0.7175, 0.3177, 0.7003, 0.3495, 0.7086, 0.3495, 0.7086, 0.3578, 0.7003, 0.3578, 0.7295, 0.3495, 0.7295, 0.3578, 0.7243, 0.3578, 0.7243, 0.3495, 0.7123, 0.3344, 0.7123, 0.3261, 0.7175, 0.3261, 0.7175, 0.3344, 0.7191, 0.3578, 0.7191, 0.3495, 0.7243, 0.3495, 0.7243, 0.3578, 0.6957, 0.3177, 0.704, 0.3177, 0.704, 0.3261, 0.6957, 0.3261, 0.7191, 0.3495, 0.7191, 0.3578, 0.7139, 0.3578, 0.7139, 0.3495, 0.6957, 0.3093, 0.704, 0.3093, 0.704, 0.3177, 0.6957, 0.3177, 0.7295, 0.3411, 0.7295, 0.3495, 0.7243, 0.3495, 0.7243, 0.3411, 0.7086, 0.3495, 0.7086, 0.3411, 0.7139, 0.3411, 0.7139, 0.3495, 0.7228, 0.3177, 0.7228, 0.3093, 0.728, 0.3093, 0.728, 0.3177, 0.7089, 0.3018, 0.7006, 0.3018, 0.7006, 0.2934, 0.7089, 0.2935, 0.7228, 0.3261, 0.7228, 0.3344, 0.7175, 0.3344, 0.7175, 0.3261, 0.704, 0.3177, 0.7123, 0.3177, 0.7123, 0.3261, 0.704, 0.3261, 0.7298, 0.2934, 0.7298, 0.3018, 0.7246, 0.3018, 0.7246, 0.2934, 0.7175, 0.3177, 0.7175, 0.3261, 0.7123, 0.3261, 0.7123, 0.3177, 0.7193, 0.3018, 0.7193, 0.2934, 0.7246, 0.2934, 0.7246, 0.3018, 0.7123, 0.3344, 0.704, 0.3344, 0.704, 0.3261, 0.7123, 0.3261, 0.7191, 0.3411, 0.7191, 0.3495, 0.7139, 0.3495, 0.7139, 0.3411, 0.7123, 0.3177, 0.704, 0.3177, 0.704, 0.3093, 0.7123, 0.3093, 0.7332, 0.3177, 0.7332, 0.326, 0.728, 0.326, 0.728, 0.3177, 0.7139, 0.3495, 0.7139, 0.3578, 0.7086, 0.3578, 0.7086, 0.3495, 0.7243, 0.3411, 0.7243, 0.3495, 0.7191, 0.3495, 0.7191, 0.3411, 0.6957, 0.3261, 0.704, 0.3261, 0.704, 0.3344, 0.6957, 0.3344, 0.7193, 0.2934, 0.7193, 0.3018, 0.7141, 0.3018, 0.7141, 0.2934, 0.692, 0.3495, 0.7003, 0.3495, 0.7003, 0.3578, 0.692, 0.3578, 0.7332, 0.326, 0.7332, 0.3344, 0.728, 0.3344, 0.728, 0.326, 0.7123, 0.3177, 0.7123, 0.3093, 0.7175, 0.3093, 0.7175, 0.3177, 0.526, 0.729, 0.3178, 0.7291, 0.3178, 0.3646, 0.526, 0.3645, 0.7508, 0.6875, 0.7508, 0.3645, 0.9658, 0.3645, 0.9658, 0.6875, 0.3178, 0.0, 0.6332, 2.449e-05, 0.6118, 0.02603, 0.3869, 0.02601, 0.3178, 0.3645, 0.1068, 0.3645, 0.1068, 5.79e-05, 0.3178, 0.0, 0.0, 0.3645, 0.3146, 0.3645, 0.3147, 0.4, 0.03008, 0.4, 0.7409, 0.677, 0.7409, 1.0, 0.526, 1.0, 0.526, 0.677, 0.765, 0.7009, 0.765, 0.9676, 0.7508, 0.959, 0.7508, 0.7094, 0.3146, 0.729, 1.469e-07, 0.729, 0.03008, 0.6935, 0.3147, 0.6935, 0.1068, 5.79e-05, 0.1068, 0.3645, 0.1042, 0.329, 0.1042, 0.03557, 1.469e-07, 0.729, 0.0, 0.3645, 0.03008, 0.4, 0.03008, 0.6935, 0.6332, 0.0, 0.8722, 0.02191, 0.8722, 0.2715, 0.6332, 0.2934, 0.8838, 3.187e-07, 0.8838, 0.2566, 0.8722, 0.2444, 0.8722, 0.0, 0.01142, 0.03559, 0.01142, 0.329, 4.898e-08, 0.329, 0.0, 0.0356, 0.8769, 0.7232, 0.8769, 0.9798, 0.8653, 0.9799, 0.8653, 0.7355, 0.8916, 0.7161, 0.8916, 0.9798, 0.8769, 0.9798, 0.8769, 0.7232, 0.02584, 0.03559, 0.02584, 0.329, 0.01142, 0.329, 0.01142, 0.03559, 0.8985, 6.988e-07, 0.8985, 0.2638, 0.8838, 0.2566, 0.8838, 3.187e-07, 0.781, 0.6987, 0.781, 0.9698, 0.765, 0.9676, 0.765, 0.7009, 0.8136, 0.6926, 0.8136, 0.9759, 0.781, 0.9698, 0.781, 0.6987, 0.9288, 1.489e-06, 0.9288, 0.2771, 0.8985, 0.2638, 0.8985, 6.988e-07, 0.05562, 0.03558, 0.05562, 0.329, 0.02584, 0.329, 0.02584, 0.03559, 0.9219, 0.7028, 0.9219, 0.9798, 0.8916, 0.9798, 0.8916, 0.7161, 0.9714, 0.6875, 0.9714, 0.9798, 0.9219, 0.9798, 0.9219, 0.7028, 0.1042, 0.03557, 0.1042, 0.329, 0.05562, 0.329, 0.05562, 0.03558, 0.9783, 2.777e-06, 0.9783, 0.2923, 0.9288, 0.2771, 0.9288, 1.489e-06, 0.8653, 0.6875, 0.8653, 0.981, 0.8136, 0.9759, 0.8136, 0.6926, 0.05915, 0.729, 0.05915, 0.9593, 0.02957, 0.9593, 0.02957, 0.729, 0.3869, 0.3385, 0.3178, 0.3645, 0.3314, 0.2607, 0.3575, 0.2605, 0.6332, 2.449e-05, 0.6332, 0.3645, 0.6118, 0.3385, 0.6118, 0.02603, 0.6332, 0.3645, 0.3178, 0.3645, 0.3869, 0.3385, 0.6118, 0.3385, 0.7508, 0.677, 0.526, 0.6769, 0.526, 0.3645, 0.7508, 0.3645, 1.0, 0.6875, 1.0, 1.0, 0.9714, 1.0, 0.9714, 0.6875, 0.9658, 0.6769, 0.9658, 0.3645, 0.9948, 0.3645, 0.9948, 0.6769, 0.02957, 0.729, 0.02957, 0.9593, 0.0, 0.9593, 7.346e-08, 0.729, 0.7409, 0.8143, 0.7409, 0.677, 0.7479, 0.677, 0.7479, 0.8143, 0.3869, 0.02601, 0.3869, 0.3385, 0.3575, 0.2605, 0.3575, 0.1231, 0.3178, 0.0, 0.3869, 0.02601, 0.3575, 0.1231, 0.3314, 0.123, 0.3178, 0.3645, 0.3178, 0.0, 0.3314, 0.123, 0.3314, 0.2607, 0.6836, 0.3093, 0.6839, 0.3362, 0.6769, 0.3362, 0.661, 0.3411, 0.6765, 0.3411, 0.6765, 0.357, 0.661, 0.357, 0.6839, 0.3362, 0.6843, 0.3093, 0.691, 0.3362, 0.661, 0.2934, 0.6769, 0.2934, 0.6769, 0.3093, 0.661, 0.3093, 0.6765, 0.3411, 0.692, 0.3411, 0.692, 0.357, 0.6765, 0.357, 0.661, 0.3093, 0.6769, 0.3093, 0.6769, 0.3252, 0.661, 0.3252, 0.661, 0.3252, 0.6766, 0.3252, 0.6766, 0.3411, 0.661, 0.3411, 0.6922, 0.3093, 0.6769, 0.3093, 0.6769, 0.2935, 0.6922, 0.2934, 0.359, 0.1231, 0.359, 0.2605, 0.3517, 0.2032, 0.3529, 0.2024, 0.3539, 0.2012, 0.3544, 0.2, 0.3544, 0.1385, 0.3539, 0.1373, 0.3529, 0.1359, 0.3517, 0.135, 0.6563, 0.2958, 0.6563, 0.2946, 0.6609, 0.2946, 0.6609, 0.2958, 0.3314, 0.123, 0.359, 0.1231, 0.3517, 0.135, 0.3387, 0.1349, 0.3314, 0.2607, 0.3314, 0.123, 0.3387, 0.1349, 0.3375, 0.136, 0.3365, 0.1374, 0.336, 0.1386, 0.336, 0.1998, 0.3365, 0.2011, 0.3375, 0.2023, 0.3387, 0.2033, 0.359, 0.2605, 0.3314, 0.2607, 0.3387, 0.2033, 0.3517, 0.2032, 0.6517, 0.3586, 0.6517, 0.3573, 0.6563, 0.3573, 0.6563, 0.3586, 0.6563, 0.3573, 0.6563, 0.2958, 0.6609, 0.2958, 0.6609, 0.3573, 0.6957, 0.3105, 0.6956, 0.3236, 0.691, 0.3237, 0.6911, 0.3106, 0.6517, 0.3573, 0.6517, 0.2961, 0.6563, 0.2961, 0.6563, 0.3573, 0.6956, 0.3262, 0.6957, 0.3393, 0.6911, 0.3393, 0.691, 0.3262, 0.6563, 0.3585, 0.6563, 0.3573, 0.6609, 0.3573, 0.6609, 0.3585, 0.6501, 0.2944, 0.6346, 0.2944, 0.6358, 0.2935, 0.6489, 0.2934, 0.6511, 0.2957, 0.6336, 0.2955, 0.6346, 0.2944, 0.6501, 0.2944, 0.6515, 0.3582, 0.6332, 0.3582, 0.6332, 0.2967, 0.6515, 0.2969, 0.6489, 0.3618, 0.6358, 0.3618, 0.6346, 0.3609, 0.6501, 0.3608, 0.651, 0.3594, 0.6336, 0.3594, 0.6332, 0.3582, 0.6515, 0.3582, 0.6515, 0.2969, 0.6332, 0.2967, 0.6336, 0.2955, 0.6511, 0.2957, 0.6501, 0.3608, 0.6346, 0.3609, 0.6336, 0.3594, 0.651, 0.3594, 0.6515, 0.3598, 0.6517, 0.3586, 0.6563, 0.3586, 0.6561, 0.3598, 0.6563, 0.2946, 0.6564, 0.2934, 0.661, 0.2934, 0.6609, 0.2946, 0.6516, 0.2949, 0.6515, 0.2934, 0.6561, 0.2934, 0.6562, 0.2949, 0.6957, 0.3093, 0.6957, 0.3105, 0.6911, 0.3106, 0.6911, 0.3094, 0.6564, 0.3599, 0.6563, 0.3585, 0.6609, 0.3585, 0.661, 0.3599, 0.6957, 0.3393, 0.6956, 0.3405, 0.6911, 0.3404, 0.6911, 0.3393, 0.6517, 0.2961, 0.6516, 0.2949, 0.6562, 0.2949, 0.6563, 0.2961, 0.6956, 0.3236, 0.6957, 0.3249, 0.6911, 0.3249, 0.691, 0.3237, 0.6957, 0.325, 0.6956, 0.3262, 0.691, 0.3262, 0.6911, 0.3249])
_uv.active_render = True
_uv = me_x.uv_layers.new(name='UVMap')
_uv.uv.foreach_set('vector', [0.0, 0.0, 0.0, 0.0, 0.0, 0.0, 0.0, 0.0, 0.0, 0.0, 0.0, 0.0, 0.0, 0.0, 0.0, 0.0, 0.0, 0.0, 0.0, 0.0, 0.0, 0.0, 0.0, 0.0, 0.0, 0.0, 0.0, 0.0, 0.0, 0.0, 0.0, 0.0, 0.0, 0.0, 0.0, 0.0, 0.0, 0.0, 0.0, 0.0, 0.0, 0.0, 0.0, 0.0, 0.0, 0.0, 0.0, 0.0, 0.0, 0.0, 0.0, 0.0, 0.0, 0.0, 0.0, 0.0, 0.0, 0.0, 0.0, 0.0, 0.0, 0.0, 0.0, 0.0, 0.0, 0.0, 0.0, 0.0, 0.0, 0.0, 0.0, 0.0, 0.0, 0.0, 0.0, 0.0, 0.0, 0.0, 0.0, 0.0, 0.0, 0.0, 0.0, 0.0, 0.0, 0.0, 0.0, 0.0, 0.0, 0.0, 0.0, 0.0, 0.0, 0.0, 0.0, 0.0, 0.0, 0.0, 0.0, 0.0, 0.0, 0.0, 0.0, 0.0, 0.0, 0.0, 0.0, 0.0, 0.0, 0.0, 0.0, 0.0, 0.0, 0.0, 0.0, 0.0, 0.0, 0.0, 0.0, 0.0, 0.0, 0.0, 0.0, 0.0, 0.0, 0.0, 0.0, 0.0, 0.0, 0.0, 0.0, 0.0, 0.0, 0.0, 0.0, 0.0, 0.0, 0.0, 0.0, 0.0, 0.0, 0.0, 0.0, 0.0, 0.0, 0.0, 0.0, 0.0, 0.0, 0.0, 0.0, 0.0, 0.0, 0.0, 0.0, 0.0, 0.0, 0.0, 0.0, 0.0, 0.0, 0.0, 0.0, 0.0, 0.0, 0.0, 0.0, 0.0, 0.0, 0.0, 0.0, 0.0, 0.0, 0.0, 0.0, 0.0, 0.0, 0.0, 0.0, 0.0, 0.0, 0.0, 0.0, 0.0, 0.0, 0.0, 0.0, 0.0, 0.0, 0.0, 0.0, 0.0, 0.0, 0.0, 0.0, 0.0, 0.0, 0.0, 0.0, 0.0, 0.0, 0.0, 0.0, 0.0, 0.0, 0.0, 0.0, 0.0, 0.0, 0.0, 0.0, 0.0, 0.0, 0.0, 0.0, 0.0, 0.0, 0.0, 0.0, 0.0, 0.0, 0.0, 0.0, 0.0, 0.0, 0.0, 0.0, 0.0, 0.0, 0.0, 0.0, 0.0, 0.0, 0.0, 0.0, 0.0, 0.0, 0.0, 0.0, 0.0, 0.0, 0.0, 0.0, 0.0, 0.0, 0.0, 0.0, 0.0, 0.0, 0.0, 0.0, 0.0, 0.0, 0.0, 0.0, 0.0, 0.0, 0.0, 0.0, 0.0, 0.0, 0.0, 0.0, 0.0, 0.0, 0.0, 0.0, 0.0, 0.0, 0.0, 0.0, 0.0, 0.0, 0.0, 0.0, 0.0, 0.0, 0.0, 0.0, 0.0, 0.0, 0.0, 0.0, 0.0, 0.0, 0.0, 0.0, 0.0, 0.0, 0.0, 0.0, 0.0, 0.0, 0.0, 0.0, 0.0, 0.0, 0.0, 0.0, 0.0, 0.0, 0.0, 0.0, 0.0, 0.0, 0.0, 0.0, 0.0, 0.0, 0.0, 0.0, 0.0, 0.0, 0.0, 0.0, 0.0, 0.0, 0.0, 0.0, 0.0, 0.0, 0.0, 0.0, 0.0, 0.0, 0.0, 0.0, 0.0, 0.0, 0.0, 0.0, 0.0, 0.0, 0.0, 0.0, 0.0, 0.0, 0.0, 0.0, 0.0, 0.0, 0.0, 0.0, 0.0, 0.0, 0.0, 0.0, 0.0, 0.0, 0.0, 0.0, 0.0, 0.0, 0.0, 0.0, 0.0, 0.0, 0.0, 0.0, 0.0, 0.0, 0.0, 0.0, 0.0, 0.0, 0.0, 0.0, 0.0, 0.0, 0.0, 0.0, 0.0, 0.0, 0.0, 0.0, 0.0, 0.0, 0.0, 0.0, 0.0, 0.0, 0.0, 0.0, 0.0, 0.0, 0.0, 0.0, 0.0, 0.0, 0.0, 0.0, 0.0, 0.0, 0.0, 0.0, 0.0, 0.0, 0.0, 0.0, 0.0, 0.0, 0.0, 0.0, 0.0, 0.0, 0.0, 0.0, 0.0, 0.0, 0.0, 0.0, 0.0, 0.0, 0.0, 0.0, 0.0, 0.0, 0.0, 0.0, 0.0, 0.0, 0.0, 0.0, 0.0, 0.0, 0.0, 0.0, 0.0, 0.0, 0.0, 0.0, 0.0, 0.0, 0.0, 0.0, 0.0, 0.0, 0.0, 0.0, 0.0, 0.0, 0.0, 0.0, 0.0, 0.0, 0.0, 0.0, 0.0, 0.0, 0.0, 0.0, 0.0, 0.0, 0.0, 0.0, 0.0, 0.0, 0.0, 0.0, 0.0, 0.0, 0.0, 0.0, 0.0, 0.0, 0.0, 0.0, 0.0, 0.0, 0.0, 0.0, 0.0, 0.0, 0.0, 0.0, 0.0, 0.0, 0.0, 0.0, 0.0, 0.0, 0.0, 0.0, 0.0, 0.0, 0.0, 0.0, 0.0, 0.0, 0.0, 0.0, 0.0, 0.0, 0.0, 0.0, 0.0, 0.0, 0.0, 0.0, 0.0, 0.0, 0.0, 0.0, 0.0, 0.0, 0.0, 0.0, 0.0, 0.0, 0.0, 0.0, 0.0, 0.0, 0.0, 0.0, 0.0, 0.0, 0.0, 0.0, 0.0, 0.0, 0.0, 0.0, 0.0, 0.0, 0.0, 0.0, 0.0, 0.0, 0.0, 0.0, 0.0, 0.0, 0.0, 0.0, 0.0, 0.0, 0.0, 0.0, 0.0, 0.0, 0.0, 0.0, 0.0, 0.0, 0.0, 0.0, 0.0, 0.0, 0.0, 0.0, 0.0, 0.0, 0.0, 0.0, 0.0, 0.0, 0.0, 0.0, 0.0, 0.0, 0.0, 0.0, 0.0, 0.0, 0.0, 0.0, 0.0, 0.0, 0.0, 0.0, 0.0, 0.0, 0.0, 0.0, 0.0, 0.0, 0.0, 0.0, 0.0, 0.0, 0.0, 0.0, 0.0, 0.0, 0.0, 0.0, 0.0, 0.0, 0.0, 0.0, 0.0, 0.0, 0.0, 0.0, 0.0, 0.0, 0.0, 0.0, 0.0, 0.0, 0.0, 0.0, 0.0, 0.0, 0.0, 0.0, 0.0, 0.0, 0.0, 0.0, 0.0, 0.0, 0.0, 0.0, 0.0, 0.0, 0.0, 0.0, 0.0, 0.0, 0.0, 0.0, 0.0, 0.0, 0.0, 0.0, 0.0, 0.0, 0.0, 0.0, 0.0, 0.0, 0.0, 0.0, 0.0, 0.0, 0.0, 0.0, 0.0, 0.0, 0.0, 0.0, 0.0, 0.0, 0.0, 0.0, 0.0, 0.0, 0.0, 0.0, 0.0, 0.0, 0.0, 0.0, 0.0, 0.0, 0.0, 0.0, 0.0, 0.0, 0.0, 0.0, 0.0, 0.0, 0.0, 0.0, 0.0, 0.0, 0.0, 0.0, 0.0, 0.0, 0.0, 0.0, 0.0, 0.0, 0.0, 0.0, 0.0, 0.0, 0.0, 0.0, 0.0, 0.0, 0.0, 0.0, 0.0, 0.0, 0.0, 0.0, 0.0, 0.0, 0.0, 0.0, 0.0, 0.0, 0.0, 0.0, 0.0, 0.0, 0.0, 0.0, 0.0, 0.0, 0.0, 0.0, 0.0, 0.0, 0.0, 0.0, 0.0, 0.0, 0.0, 0.0, 0.0, 0.0, 0.0, 0.0, 0.0, 0.0, 0.0, 0.0, 0.0, 0.0, 0.0, 0.0, 0.0, 0.0, 0.0, 0.0, 0.0, 0.0, 0.0, 0.0, 0.0, 0.0, 0.0, 0.0, 0.0, 0.0, 0.0, 0.0, 0.0, 0.0, 0.0, 0.0, 0.0, 0.0, 0.0, 0.0, 0.0, 0.0, 0.0, 0.0, 0.0, 0.0, 0.0, 0.0, 0.0, 0.0, 0.0, 0.0, 0.0, 0.0, 0.0, 0.0, 0.0, 0.0, 0.0, 0.0, 0.0, 0.0, 0.0, 0.0, 0.0, 0.0, 0.0, 0.0, 0.0, 0.0, 0.0, 0.0, 0.0, 0.0, 0.0, 0.0, 0.0, 0.0, 0.0, 0.0, 0.0, 0.0, 0.0, 0.0, 0.0, 0.0, 0.0, 0.0, 0.0, 0.0, 0.0, 0.0, 0.0, 0.0, 0.0, 0.0, 0.0, 0.0, 0.0, 0.0, 0.0, 0.0, 0.0, 0.0, 0.0, 0.0, 0.0, 0.0, 0.0, 0.0, 0.0, 0.0, 0.0, 0.0, 0.0, 0.0, 0.0, 0.0, 0.0, 0.0, 0.0, 0.0, 0.0, 0.0, 0.0, 0.0, 0.0, 0.0, 0.0, 0.0, 0.0, 0.0, 0.0, 0.0, 0.0, 0.0, 0.0, 0.0, 0.0, 0.0, 0.0, 0.0, 0.0, 0.0, 0.0, 0.0, 0.0, 0.0, 0.0, 0.0, 0.0, 0.0, 0.0, 0.0, 0.0, 0.0, 0.0, 0.0, 0.0, 0.0, 0.0, 0.0, 0.0, 0.0, 0.0, 0.0, 0.0, 0.0, 0.0, 0.0, 0.0, 0.0, 0.0, 0.0, 0.0, 0.0, 0.0, 0.0, 0.0, 0.0, 0.0, 0.0, 0.0, 0.0, 0.0, 0.0, 0.0, 0.0, 0.0, 0.0, 0.0, 0.0, 0.0, 0.0, 0.0, 0.0, 0.0, 0.0, 0.0, 0.0, 0.0, 0.0, 0.0, 0.0, 0.0, 0.0, 0.0, 0.0, 0.0, 0.0, 0.0, 0.0, 0.0, 0.0, 0.0, 0.0, 0.0, 0.0, 0.0, 0.0, 0.0, 0.0, 0.0, 0.0, 0.0, 0.0, 0.0, 0.0, 0.0, 0.0, 0.0, 0.0, 0.0, 0.0, 0.0, 0.0, 0.0, 0.0, 0.0, 0.0, 0.0, 0.0, 0.0, 0.0, 0.0, 0.0, 0.0, 0.0, 0.0, 0.0, 0.0, 0.0, 0.0, 0.0, 0.0, 0.0, 0.0, 0.0, 0.0, 0.0, 0.0, 0.0, 0.0, 0.0, 0.0, 0.0, 0.0, 0.0, 0.0, 0.0, 0.0, 0.0, 0.0, 0.0, 0.0, 0.0, 0.0, 0.0, 0.0, 0.0, 0.0, 0.0, 0.0, 0.0, 0.0, 0.0, 0.0, 0.0, 0.0, 0.0, 0.0, 0.0, 0.0, 0.0, 0.0, 0.0, 0.0, 0.0, 0.0, 0.0, 0.0, 0.0, 0.0, 0.0, 0.0, 0.0, 0.0, 0.0, 0.0, 0.0, 0.0, 0.0, 0.0, 0.0, 0.0, 0.0, 0.0, 0.0, 0.0, 0.0, 0.0, 0.0, 0.0, 0.0, 0.0, 0.0, 0.0, 0.0, 0.0, 0.0, 0.0, 0.0, 0.0, 0.0, 0.0, 0.0, 0.0, 0.0, 0.0, 0.0, 0.0, 0.0, 0.0, 0.0, 0.0, 0.0, 0.0, 0.0, 0.0, 0.0, 0.0, 0.0, 0.0, 0.0, 0.0, 0.0, 0.0, 0.0, 0.0, 0.0, 0.0, 0.0, 0.0, 0.0, 0.0, 0.0, 0.0, 0.0, 0.0, 0.0, 0.0, 0.0, 0.0, 0.0, 0.0, 0.0, 0.0, 0.0, 0.0, 0.0, 0.0, 0.0, 0.0, 0.0, 0.0, 0.0, 0.0, 0.0, 0.0, 0.0, 0.0, 0.0, 0.0, 0.0, 0.0, 0.0, 0.0, 0.0, 0.0, 0.0, 0.0, 0.0, 0.0, 0.0, 0.0, 0.0, 0.0, 0.0, 0.0, 0.0, 0.0, 0.0, 0.0, 0.0, 0.0, 0.0, 0.0, 0.0, 0.0, 0.0, 0.0, 0.0, 0.0, 0.0, 0.0, 0.0, 0.0, 0.0, 0.0, 0.0, 0.0, 0.0, 0.0, 0.0, 0.0, 0.0, 0.0, 0.0, 0.0, 0.0, 0.0, 0.0, 0.0, 0.0, 0.0, 0.0, 0.0, 0.0, 0.0, 0.0, 0.0, 0.0, 0.0, 0.0, 0.0, 0.0, 0.0, 0.0, 0.0, 0.0, 0.0, 0.0, 0.0, 0.0, 0.0, 0.0, 0.0, 0.0, 0.0, 0.0, 0.0, 0.0, 0.0, 0.0, 0.0, 0.0, 0.0, 0.0, 0.0, 0.0, 0.0, 0.0, 0.0, 0.0, 0.0, 0.0, 0.0, 0.0, 0.0, 0.0, 0.0, 0.0, 0.0, 0.0, 0.0, 0.0, 0.0, 0.0, 0.0, 0.0, 0.0, 0.0, 0.0, 0.0, 0.0, 0.0, 0.0, 0.0, 0.0, 0.0, 0.0, 0.0, 0.0, 0.0, 0.0, 0.0, 0.0, 0.0, 0.0, 0.0, 0.0, 0.0, 0.0, 0.0, 0.0, 0.0, 0.0, 0.0, 0.0, 0.0, 0.0, 0.0, 0.0, 0.0, 0.0, 0.0, 0.0, 0.0, 0.0, 0.0, 0.0, 0.0, 0.0, 0.0, 0.0, 0.0, 0.0, 0.0, 0.0, 0.0, 0.0, 0.0, 0.0, 0.0, 0.0, 0.0, 0.0, 0.0, 0.0, 0.0, 0.0, 0.0, 0.0, 0.0, 0.0, 0.0, 0.0, 0.0, 0.0, 0.0, 0.0, 0.0, 0.0, 0.0, 0.0, 0.0, 0.0, 0.0, 0.0, 0.0, 0.0, 0.0, 0.0, 0.0, 0.0, 0.0, 0.0, 0.0, 0.0, 0.0, 0.0, 0.0, 0.0, 0.0, 0.0, 0.0, 0.0, 0.0, 0.0, 0.0, 0.0, 0.0, 0.0, 0.0, 0.0, 0.0, 0.0, 0.0, 0.0, 0.0, 0.0, 0.0, 0.0, 0.0, 0.0, 0.0, 0.0, 0.0, 0.0, 0.0, 0.0, 0.0, 0.0, 0.0, 0.0, 0.0, 0.0, 0.0, 0.0, 0.0, 0.0, 0.0, 0.0, 0.0, 0.0, 0.0, 0.0, 0.0, 0.0, 0.0, 0.0, 0.0, 0.0, 0.0, 0.0, 0.0, 0.0, 0.0, 0.0, 0.0, 0.0, 0.0, 0.0, 0.0, 0.0, 0.0, 0.0, 0.0, 0.0, 0.0, 0.0, 0.0, 0.0, 0.0, 0.0, 0.0, 0.0, 0.0, 0.0, 0.0, 0.0, 0.0, 0.0, 0.0, 0.0, 0.0, 0.0, 0.0, 0.0, 0.0, 0.0, 0.0, 0.0, 0.0, 0.0, 0.0, 0.0, 0.0, 0.0, 0.0, 0.0, 0.0, 0.0, 0.0, 0.0, 0.0, 0.0, 0.0, 0.0, 0.0, 0.0, 0.0, 0.0, 0.0, 0.0, 0.0, 0.0, 0.0, 0.0, 0.0, 0.0, 0.0, 0.0, 0.0, 0.0, 0.0, 0.0, 0.0, 0.0, 0.0, 0.0, 0.0, 0.0, 0.0, 0.0, 0.0, 0.0, 0.0, 0.0, 0.0, 0.0, 0.0, 0.0, 0.0, 0.0, 0.0, 0.0, 0.0, 0.0, 0.0, 0.0, 0.0, 0.0, 0.0, 0.0, 0.0, 0.0, 0.0, 0.0, 0.0, 0.0, 0.0, 0.0, 0.0, 0.0, 0.0, 0.0, 0.0, 0.0, 0.0, 0.0, 0.0, 0.0, 0.0, 0.0, 0.0, 0.0, 0.0, 0.0, 0.0, 0.0, 0.0, 0.0, 0.0, 0.0, 0.0, 0.0, 0.0, 0.0, 0.0, 0.0, 0.0, 0.0, 0.0, 0.0, 0.0, 0.0, 0.0, 0.0, 0.0, 0.0, 0.0, 0.0, 0.0, 0.0, 0.0, 0.0, 0.0, 0.0, 0.0, 0.0, 0.0, 0.0, 0.0, 0.0, 0.0, 0.0, 0.0, 0.0, 0.0, 0.0, 0.0, 0.0, 0.0, 0.0, 0.0, 0.0, 0.0, 0.0, 0.0, 0.0, 0.0, 0.0, 0.0, 0.0, 0.0, 0.0, 0.0, 0.0, 0.0, 0.0, 0.0, 0.0, 0.0, 0.0, 0.0, 0.0, 0.0, 0.0, 0.0, 0.0, 0.0, 0.0, 0.0, 0.0, 0.0, 0.0, 0.0, 0.0, 0.0, 0.0, 0.0, 0.0, 0.0, 0.0, 0.0, 0.0, 0.0, 0.0, 0.0, 0.0, 0.0, 0.0, 0.0, 0.0, 0.0, 0.0, 0.0, 0.0, 0.0, 0.0, 0.0, 0.0, 0.0, 0.0, 0.0, 0.0, 0.0, 0.0, 0.0, 0.0, 0.0, 0.0, 0.0, 0.0, 0.0, 0.0, 0.0, 0.0, 0.0, 0.0, 0.0, 0.0, 0.0, 0.0, 0.0, 0.0, 0.0, 0.0, 0.0, 0.0, 0.0, 0.0, 0.0, 0.0, 0.0, 0.0, 0.0, 0.0, 0.0, 0.0, 0.0, 0.0, 0.0, 0.0, 0.0, 0.0, 0.0, 0.0, 0.0, 0.0, 0.0, 0.0, 0.0, 0.0, 0.0, 0.0, 0.0, 0.0, 0.0, 0.0, 0.0, 0.0, 0.0, 0.0, 0.0, 0.0, 0.0, 0.0, 0.0, 0.0, 0.0, 0.0, 0.0, 0.0, 0.0, 0.0, 0.0, 0.0, 0.0, 0.0, 0.0, 0.0, 0.0, 0.0, 0.0, 0.0, 0.0, 0.0, 0.0, 0.0, 0.0, 0.0, 0.0, 0.0, 0.0, 0.0, 0.0, 0.0, 0.0, 0.0, 0.0, 0.0, 0.0, 0.0, 0.0, 0.0, 0.0, 0.0, 0.0, 0.0, 0.0, 0.0, 0.0, 0.0, 0.0, 0.0, 0.0, 0.0, 0.0, 0.0, 0.0, 0.0, 0.0, 0.0, 0.0, 0.0, 0.0, 0.0, 0.0, 0.0, 0.0, 0.0, 0.0, 0.0, 0.0, 0.0, 0.0, 0.0, 0.0, 0.0, 0.0, 0.0, 0.0, 0.0, 0.0, 0.0, 0.0, 0.0, 0.0, 0.0, 0.0, 0.0, 0.0, 0.0, 0.0, 0.0, 0.0, 0.0, 0.0, 0.0, 0.0, 0.0, 0.0, 0.0, 0.0, 0.0, 0.0, 0.0, 0.0, 0.0, 0.0, 0.0, 0.0, 0.0, 0.0, 0.0, 0.0, 0.0, 0.0, 0.0, 0.0, 0.0, 0.0, 0.0, 0.0, 0.0, 0.0, 0.0, 0.0, 0.0, 0.0, 0.0, 0.0, 0.0, 0.0, 0.0, 0.0, 0.0, 0.0, 0.0, 0.0, 0.0, 0.0, 0.0, 0.0, 0.0, 0.0, 0.0, 0.0, 0.0, 0.0, 0.0, 0.0, 0.0, 0.0, 0.0, 0.0, 0.0, 0.0, 0.0, 0.0, 0.0, 0.0, 0.0, 0.0, 0.0, 0.0, 0.0, 0.0, 0.0, 0.0, 0.0, 0.0, 0.0, 0.0, 0.0, 0.0, 0.0, 0.0, 0.0, 0.0, 0.0, 0.625, 0.5, 0.875, 0.5, 0.875, 0.75, 0.625, 0.75, 0.375, 0.75, 0.625, 0.75, 0.625, 1.0, 0.375, 1.0, 0.375, 1.0, 0.625, 1.0, 0.625, 1.0, 0.375, 1.0, 0.125, 0.5, 0.375, 0.5, 0.375, 0.75, 0.125, 0.75, 0.625, 0.75, 0.375, 0.75, 0.375, 0.75, 0.625, 0.75, 0.375, 0.25, 0.625, 0.25, 0.625, 0.5, 0.375, 0.5, 0.625, 0.5, 0.625, 0.75, 0.625, 0.75, 0.625, 0.5, 0.375, 0.5, 0.625, 0.5, 0.625, 0.5, 0.375, 0.5, 0.375, 0.75, 0.375, 0.5, 0.375, 0.5, 0.375, 0.75, 0.625, 0.5, 0.625, 0.75, 0.625, 0.75, 0.625, 0.5, 0.375, 0.5, 0.625, 0.5, 0.625, 0.75, 0.375, 0.75, 0.375, 0.5, 0.625, 0.5, 0.625, 0.5, 0.375, 0.5, 0.375, 0.75, 0.375, 0.5, 0.375, 0.5, 0.375, 0.75, 0.625, 0.75, 0.375, 0.75, 0.375, 0.75, 0.625, 0.75, 0.625, 0.75, 0.375, 0.75, 0.375, 0.75, 0.625, 0.75, 0.375, 0.75, 0.375, 0.5, 0.375, 0.5, 0.375, 0.75, 0.375, 0.5, 0.625, 0.5, 0.625, 0.5, 0.375, 0.5, 0.625, 0.5, 0.625, 0.75, 0.625, 0.75, 0.625, 0.5, 0.625, 0.5, 0.625, 0.75, 0.625, 0.75, 0.625, 0.5, 0.375, 0.5, 0.625, 0.5, 0.625, 0.5, 0.375, 0.5, 0.375, 0.75, 0.375, 0.5, 0.375, 0.5, 0.375, 0.75, 0.625, 0.75, 0.375, 0.75, 0.375, 0.75, 0.625, 0.75, 0.625, 0.75, 0.375, 0.75, 0.375, 0.75, 0.625, 0.75, 0.375, 0.75, 0.375, 0.5, 0.375, 0.5, 0.375, 0.75, 0.375, 0.5, 0.625, 0.5, 0.625, 0.5, 0.375, 0.5, 0.625, 0.5, 0.625, 0.75, 0.625, 0.75, 0.625, 0.5, 0.625, 0.25, 0.375, 0.25, 0.375, 0.25, 0.625, 0.25, 0.375, 0.25, 0.375, 0.25, 0.375, 0.25, 0.375, 0.25, 0.875, 0.75, 0.875, 0.5, 0.875, 0.5, 0.875, 0.75, 0.625, 0.25, 0.375, 0.25, 0.375, 0.25, 0.625, 0.25, 0.375, 0.0, 0.625, 0.0, 0.625, 0.25, 0.375, 0.25, 0.125, 0.5, 0.125, 0.75, 0.125, 0.75, 0.125, 0.5, 0.875, 0.75, 0.875, 0.5, 0.875, 0.5, 0.875, 0.75, 0.375, 1.0, 0.625, 1.0, 0.625, 1.0, 0.375, 1.0, 0.125, 0.75, 0.125, 0.5, 0.125, 0.5, 0.125, 0.75, 0.125, 0.75, 0.125, 0.5, 0.125, 0.5, 0.125, 0.75, 0.375, 1.0, 0.375, 1.0, 0.375, 1.0, 0.375, 1.0, 0.125, 0.5, 0.125, 0.75, 0.125, 0.75, 0.125, 0.5, 0.375, 1.0, 0.375, 1.0, 0.375, 1.0, 0.375, 0.0, 0.625, 0.0, 0.625, 0.25, 0.375, 0.25, 0.375, 0.25, 0.375, 0.25, 0.375, 0.25, 0.375, 0.25, 0.625, 0.25, 0.625, 0.5, 0.375, 0.5, 0.375, 0.5, 0.625, 0.5, 0.625, 0.75, 0.375, 0.75, 0.375, 0.75, 0.625, 0.75, 0.625, 1.0, 0.375, 1.0, 0.125, 0.5, 0.375, 0.5, 0.375, 0.75, 0.125, 0.75, 0.625, 0.5, 0.875, 0.5, 0.875, 0.75, 0.625, 0.75, 0.125, 0.75, 0.125, 0.5, 0.125, 0.5, 0.125, 0.5026, 0.125, 0.5098, 0.125, 0.5161, 0.125, 0.7328, 0.125, 0.7408, 0.125, 0.7472, 0.125, 0.75, 0.125, 0.5161, 0.125, 0.5098, 0.125, 0.5098, 0.125, 0.5161, 0.375, 1.0, 0.375, 1.0, 0.375, 1.0, 0.375, 1.0, 0.125, 0.5, 0.125, 0.75, 0.125, 0.75, 0.125, 0.7467, 0.125, 0.7402, 0.125, 0.7324, 0.125, 0.5171, 0.125, 0.5106, 0.125, 0.5031, 0.125, 0.5, 0.375, 0.25, 0.375, 0.25, 0.375, 0.25, 0.375, 0.25, 0.125, 0.5106, 0.125, 0.5171, 0.125, 0.5171, 0.125, 0.5106, 0.125, 0.7328, 0.125, 0.5161, 0.125, 0.5161, 0.125, 0.7328, 0.375, 1.0, 0.375, 1.0, 0.375, 1.0, 0.375, 1.0, 0.125, 0.5171, 0.125, 0.7324, 0.125, 0.7324, 0.125, 0.5171, 0.375, 0.25, 0.375, 0.25, 0.375, 0.25, 0.375, 0.25, 0.125, 0.7408, 0.125, 0.7328, 0.125, 0.7328, 0.125, 0.7408, 0.375, 0.2593, 0.1276, 0.5053, 0.125, 0.5, 0.375, 0.25, 0.375, 0.2818, 0.1348, 0.5196, 0.1276, 0.5053, 0.375, 0.2593, 0.375, 0.9471, 0.3578, 0.9657, 0.1411, 0.5321, 0.375, 0.3012, 0.375, 1.0, 0.375, 1.0, 0.3722, 0.9943, 0.375, 0.9902, 0.375, 0.9706, 0.3658, 0.9815, 0.3578, 0.9657, 0.375, 0.9471, 0.375, 0.3012, 0.1411, 0.5321, 0.1348, 0.5196, 0.375, 0.2818, 0.375, 0.9902, 0.3722, 0.9943, 0.3658, 0.9815, 0.375, 0.9706, 0.125, 0.5031, 0.125, 0.5106, 0.125, 0.5106, 0.125, 0.5031, 0.125, 0.5098, 0.125, 0.5026, 0.125, 0.5026, 0.125, 0.5098, 0.125, 0.7402, 0.125, 0.7467, 0.125, 0.7467, 0.125, 0.7402, 0.125, 0.7467, 0.125, 0.75, 0.125, 0.75, 0.125, 0.7467, 0.125, 0.7472, 0.125, 0.7408, 0.125, 0.7408, 0.125, 0.7472, 0.125, 0.5, 0.125, 0.5031, 0.125, 0.5031, 0.125, 0.5, 0.125, 0.7324, 0.125, 0.7402, 0.125, 0.7402, 0.125, 0.7324, 0.125, 0.75, 0.125, 0.7472, 0.125, 0.7472, 0.125, 0.75, 0.125, 0.5026, 0.125, 0.5, 0.125, 0.5, 0.125, 0.5026])
me_x.materials.append(mat_material)
me_x.use_remesh_fix_poles = True
me_x.use_remesh_preserve_attributes = False
me_x.use_mirror_vertex_groups = False
me_x.update()

# ---- objects
ob_002 = bpy.data.objects.new('円柱.002', me_x)

# ---- transforms, parenting, visibility, modifiers, constraints
ob_002.location = (-1.253, -0.2769, -1.645)
ob_002.rotation_euler = (-0.0, 1.835, 0.0)
ob_002.scale = (0.03908, 0.03908, 0.03908)
ob_002.lineart.crease_threshold = 0.0

# ---- collection membership
col_collection.objects.link(ob_002)

# ---- scene / render settings (as saved in the file)
scene.frame_start = 1; scene.frame_end = 250; scene.frame_set(1)
scene.render.engine = 'BLENDER_EEVEE_NEXT'
scene.cycles.use_denoising = False
scene.cycles.samples = 128
scene.cycles.sampling_pattern = 'TABULATED_SOBOL'
scene.cycles.use_adaptive_sampling = False
scene.cycles.use_light_tree = False
scene.view_settings.view_transform = 'Filmic'
bpy.context.view_layer.update()

# ---- added for rendering (the .blend has no active camera and no usable light): camera, sun
cam_auto = bpy.data.cameras.new('AutoCamera')
cam_auto.lens = 50.0
cam_auto.sensor_width = 36.0
cam_auto.clip_end = 1000.0
ob_auto_camera = bpy.data.objects.new('AutoCamera', cam_auto)
scene.collection.objects.link(ob_auto_camera)
ob_auto_camera.location = (9.14393, -10.2319, 6.65664)
ob_auto_camera.rotation_euler = (1.09748, -7.21219e-08, 0.694738)
scene.camera = ob_auto_camera
light_auto_sun = bpy.data.lights.new('AutoSun', 'SUN')
light_auto_sun.energy = 3.0
light_auto_sun.angle = 0.0523599
ob_auto_sun = bpy.data.objects.new('AutoSun', light_auto_sun)
scene.collection.objects.link(ob_auto_sun)
ob_auto_sun.rotation_euler = (0.872665, 0.174533, 0.523599)
bpy.context.view_layer.update()
